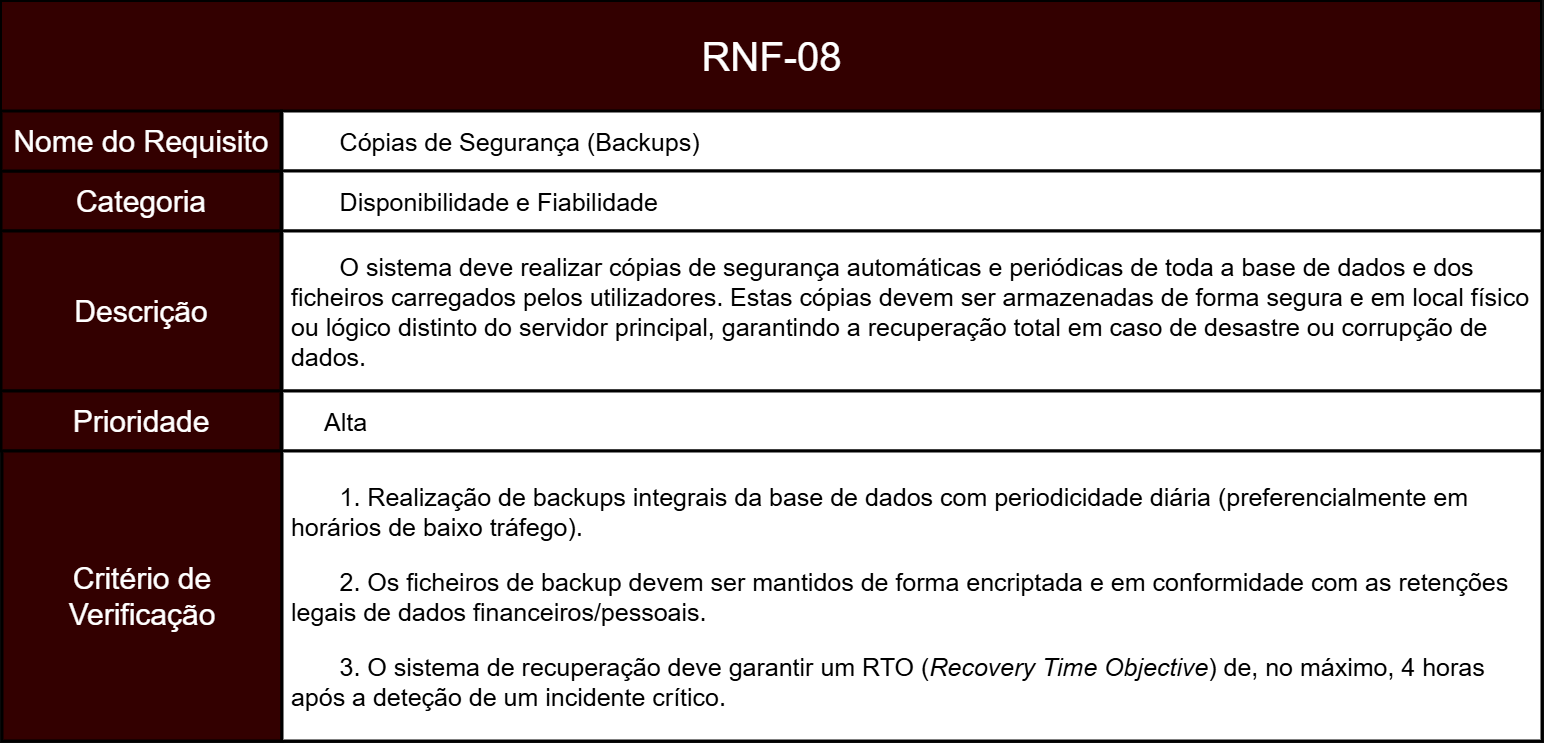

The diagram above was exported from draw.io. Its source (the exported page's mxGraphModel, read from the mxfile embedded in the PNG):
<mxGraphModel dx="1881" dy="2293" grid="1" gridSize="10" guides="1" tooltips="1" connect="1" arrows="1" fold="1" page="1" pageScale="1" pageWidth="827" pageHeight="1169" math="0" shadow="0">
  <root>
    <mxCell id="0" />
    <mxCell id="1" parent="0" />
    <mxCell id="okcL4a1NCTCaSgbpKRQO-2" parent="1" style="rounded=0;whiteSpace=wrap;html=1;fillColor=light-dark(#A20025,#330000);strokeColor=light-dark(#000000,#000000);movable=1;resizable=1;rotatable=1;deletable=1;editable=1;locked=0;connectable=1;strokeWidth=3;align=center;fontColor=default;fontSize=30;" value="Categoria" vertex="1">
      <mxGeometry height="60" width="280" x="210" y="-460" as="geometry" />
    </mxCell>
    <mxCell id="okcL4a1NCTCaSgbpKRQO-4" parent="1" style="rounded=0;whiteSpace=wrap;html=1;fillColor=light-dark(#A20025,#330000);strokeColor=light-dark(#000000,#000000);movable=1;resizable=1;rotatable=1;deletable=1;editable=1;locked=0;connectable=1;strokeWidth=2;" value="" vertex="1">
      <mxGeometry height="110" width="1540" x="210" y="-630" as="geometry" />
    </mxCell>
    <mxCell id="okcL4a1NCTCaSgbpKRQO-5" parent="1" style="text;html=1;whiteSpace=wrap;strokeColor=none;fillColor=none;align=center;verticalAlign=middle;rounded=0;fontSize=40;" value="&lt;span data-path-to-node=&quot;1,1,0,0&quot;&gt;&lt;b data-path-to-node=&quot;1,1,0,0&quot; data-index-in-node=&quot;0&quot;&gt;&lt;/b&gt;&lt;/span&gt;&lt;span data-path-to-node=&quot;1,1,1,0&quot;&gt;RNF-08&lt;/span&gt;" vertex="1">
      <mxGeometry height="60" width="385" x="787.5" y="-605" as="geometry" />
    </mxCell>
    <mxCell id="okcL4a1NCTCaSgbpKRQO-6" parent="1" style="rounded=0;whiteSpace=wrap;html=1;fillColor=light-dark(#A20025,#FFFFFF);strokeColor=light-dark(#000000,#000000);strokeWidth=3;fontColor=light-dark(#000000,#000000);align=left;verticalAlign=middle;fontSize=25;" value="&lt;span style=&quot;white-space: pre;&quot;&gt;&#09;&lt;/span&gt;&lt;span data-path-to-node=&quot;1,3,0,0&quot;&gt;&lt;b data-path-to-node=&quot;1,3,0,0&quot; data-index-in-node=&quot;0&quot;&gt;&lt;/b&gt;&lt;/span&gt;&lt;span data-path-to-node=&quot;1,3,1,0&quot;&gt;Cópias de Segurança (Backups)&lt;/span&gt;" vertex="1">
      <mxGeometry height="60" width="1260" x="491" y="-520" as="geometry" />
    </mxCell>
    <mxCell id="ZR-NAflUI1GGsINpZlQH-21" parent="1" style="rounded=0;whiteSpace=wrap;html=1;fillColor=light-dark(#A20025,#FFFFFF);strokeColor=light-dark(#000000,#000000);strokeWidth=3;fontColor=light-dark(#000000,#000000);align=left;verticalAlign=middle;fontSize=25;" value="&lt;span data-path-to-node=&quot;1,2,0,0&quot;&gt;&lt;b data-path-to-node=&quot;1,2,0,0&quot; data-index-in-node=&quot;0&quot;&gt;&lt;/b&gt;&lt;/span&gt;&lt;span data-path-to-node=&quot;1,2,1,0&quot;&gt;&lt;span style=&quot;white-space: pre;&quot;&gt;&#09;&lt;/span&gt;&lt;/span&gt;&lt;span data-path-to-node=&quot;1,2,0,0&quot;&gt;&lt;b data-path-to-node=&quot;1,2,0,0&quot; data-index-in-node=&quot;0&quot;&gt;&lt;/b&gt;&lt;/span&gt;&lt;span data-path-to-node=&quot;1,2,1,0&quot;&gt;Disponibilidade e Fiabilidade&lt;/span&gt;" vertex="1">
      <mxGeometry height="60" width="1260" x="491" y="-460" as="geometry" />
    </mxCell>
    <mxCell id="ZR-NAflUI1GGsINpZlQH-24" parent="1" style="rounded=0;whiteSpace=wrap;html=1;fillColor=light-dark(#A20025,#FFFFFF);strokeColor=light-dark(#000000,#000000);strokeWidth=3;fontColor=light-dark(#000000,#000000);align=left;verticalAlign=middle;fontSize=25;" value="&lt;span data-path-to-node=&quot;1,5,0,0&quot;&gt;&lt;b data-path-to-node=&quot;1,5,0,0&quot; data-index-in-node=&quot;0&quot;&gt;&lt;/b&gt;&lt;/span&gt;&lt;p data-path-to-node=&quot;1,5,1,0&quot;&gt;&lt;span style=&quot;white-space: pre;&quot;&gt;&#09;&lt;/span&gt;O sistema deve realizar cópias de segurança automáticas e periódicas de toda a base de dados e dos&amp;nbsp; &amp;nbsp;ficheiros carregados pelos utilizadores. Estas cópias devem ser armazenadas de forma segura e em local físico&amp;nbsp; &amp;nbsp;ou lógico distinto do servidor principal, garantindo a recuperação total em caso de desastre ou corrupção de&amp;nbsp; &amp;nbsp;dados.&lt;/p&gt;" vertex="1">
      <mxGeometry height="160" width="1260" x="491" y="-400" as="geometry" />
    </mxCell>
    <mxCell id="ZR-NAflUI1GGsINpZlQH-25" parent="1" style="rounded=0;whiteSpace=wrap;html=1;fillColor=light-dark(#A20025,#330000);strokeColor=light-dark(#000000,#000000);movable=1;resizable=1;rotatable=1;deletable=1;editable=1;locked=0;connectable=1;strokeWidth=3;align=center;fontColor=default;fontSize=30;" value="Nome do Requisito" vertex="1">
      <mxGeometry height="60" width="280" x="210" y="-520" as="geometry" />
    </mxCell>
    <mxCell id="ZR-NAflUI1GGsINpZlQH-27" parent="1" style="rounded=0;whiteSpace=wrap;html=1;fillColor=light-dark(#A20025,#330000);strokeColor=light-dark(#000000,#000000);movable=1;resizable=1;rotatable=1;deletable=1;editable=1;locked=0;connectable=1;strokeWidth=3;align=center;fontColor=default;fontSize=30;" value="Descrição" vertex="1">
      <mxGeometry height="160" width="280" x="210" y="-400" as="geometry" />
    </mxCell>
    <mxCell id="AP5SMJJWcSOyXMh5wRz--2" edge="1" parent="1" source="ZR-NAflUI1GGsINpZlQH-28" style="edgeStyle=orthogonalEdgeStyle;rounded=0;orthogonalLoop=1;jettySize=auto;html=1;" value="">
      <mxGeometry relative="1" as="geometry">
        <mxPoint x="1120.545454545454" y="-180" as="targetPoint" />
      </mxGeometry>
    </mxCell>
    <mxCell id="ZR-NAflUI1GGsINpZlQH-28" parent="1" style="rounded=0;whiteSpace=wrap;html=1;fillColor=light-dark(#A20025,#330000);strokeColor=light-dark(#000000,#000000);movable=1;resizable=1;rotatable=1;deletable=1;editable=1;locked=0;connectable=1;strokeWidth=3;align=center;fontColor=default;fontSize=30;" value="Prioridade" vertex="1">
      <mxGeometry height="60" width="280" x="210" y="-240" as="geometry" />
    </mxCell>
    <mxCell id="ZR-NAflUI1GGsINpZlQH-31" parent="1" style="rounded=0;whiteSpace=wrap;html=1;fillColor=light-dark(#A20025,#330000);strokeColor=light-dark(#000000,#000000);movable=1;resizable=1;rotatable=1;deletable=1;editable=1;locked=0;connectable=1;strokeWidth=3;align=center;fontColor=default;fontSize=30;" value="Critério de Verificação" vertex="1">
      <mxGeometry height="290" width="280" x="211" y="-180" as="geometry" />
    </mxCell>
    <mxCell id="ZR-NAflUI1GGsINpZlQH-32" parent="1" style="rounded=0;whiteSpace=wrap;html=1;fillColor=light-dark(#A20025,#FFFFFF);strokeColor=light-dark(#000000,#000000);strokeWidth=3;fontColor=light-dark(#000000,#000000);align=left;verticalAlign=middle;fontSize=25;" value="&lt;blockquote style=&quot;margin: 0 0 0 40px; border: none; padding: 0px;&quot;&gt;&lt;span data-path-to-node=&quot;1,5,0,0&quot;&gt;&lt;b data-path-to-node=&quot;1,5,0,0&quot; data-index-in-node=&quot;0&quot;&gt;&lt;/b&gt;&lt;/span&gt;&lt;span data-path-to-node=&quot;1,5,1,0&quot;&gt;Alta&lt;/span&gt;&lt;/blockquote&gt;" vertex="1">
      <mxGeometry height="60" width="1260" x="491" y="-240" as="geometry" />
    </mxCell>
    <mxCell id="ZR-NAflUI1GGsINpZlQH-35" parent="1" style="rounded=0;whiteSpace=wrap;html=1;fillColor=light-dark(#A20025,#FFFFFF);strokeColor=light-dark(#000000,#000000);strokeWidth=3;fontColor=light-dark(#000000,#000000);align=left;verticalAlign=middle;fontSize=25;" value="&lt;span data-path-to-node=&quot;1,9,0,0&quot;&gt;&lt;b data-path-to-node=&quot;1,9,0,0&quot; data-index-in-node=&quot;0&quot;&gt;&lt;/b&gt;&lt;/span&gt;&lt;p data-path-to-node=&quot;1,6,1,0&quot;&gt;&lt;span style=&quot;white-space: pre;&quot;&gt;&#09;&lt;/span&gt;1. Realização de backups integrais da base de dados com periodicidade diária (preferencialmente em&amp;nbsp; &amp;nbsp;horários de baixo tráfego).&lt;/p&gt;&lt;p data-path-to-node=&quot;1,6,1,2&quot;&gt;&lt;span style=&quot;white-space: pre;&quot;&gt;&#09;&lt;/span&gt;2. Os ficheiros de backup devem ser mantidos de forma encriptada e em conformidade com as retenções&amp;nbsp; &amp;nbsp;legais de dados financeiros/pessoais.&lt;/p&gt;&lt;p data-path-to-node=&quot;1,6,1,4&quot;&gt;&lt;span style=&quot;white-space: pre;&quot;&gt;&#09;&lt;/span&gt;3. O sistema de recuperação deve garantir um RTO (&lt;i data-path-to-node=&quot;1,6,1,4&quot; data-index-in-node=&quot;50&quot;&gt;Recovery Time Objective&lt;/i&gt;) de, no máximo, 4 horas&amp;nbsp; &amp;nbsp;após a deteção de um incidente crítico.&lt;/p&gt;" vertex="1">
      <mxGeometry height="290" width="1260" x="491" y="-180" as="geometry" />
    </mxCell>
  </root>
</mxGraphModel>